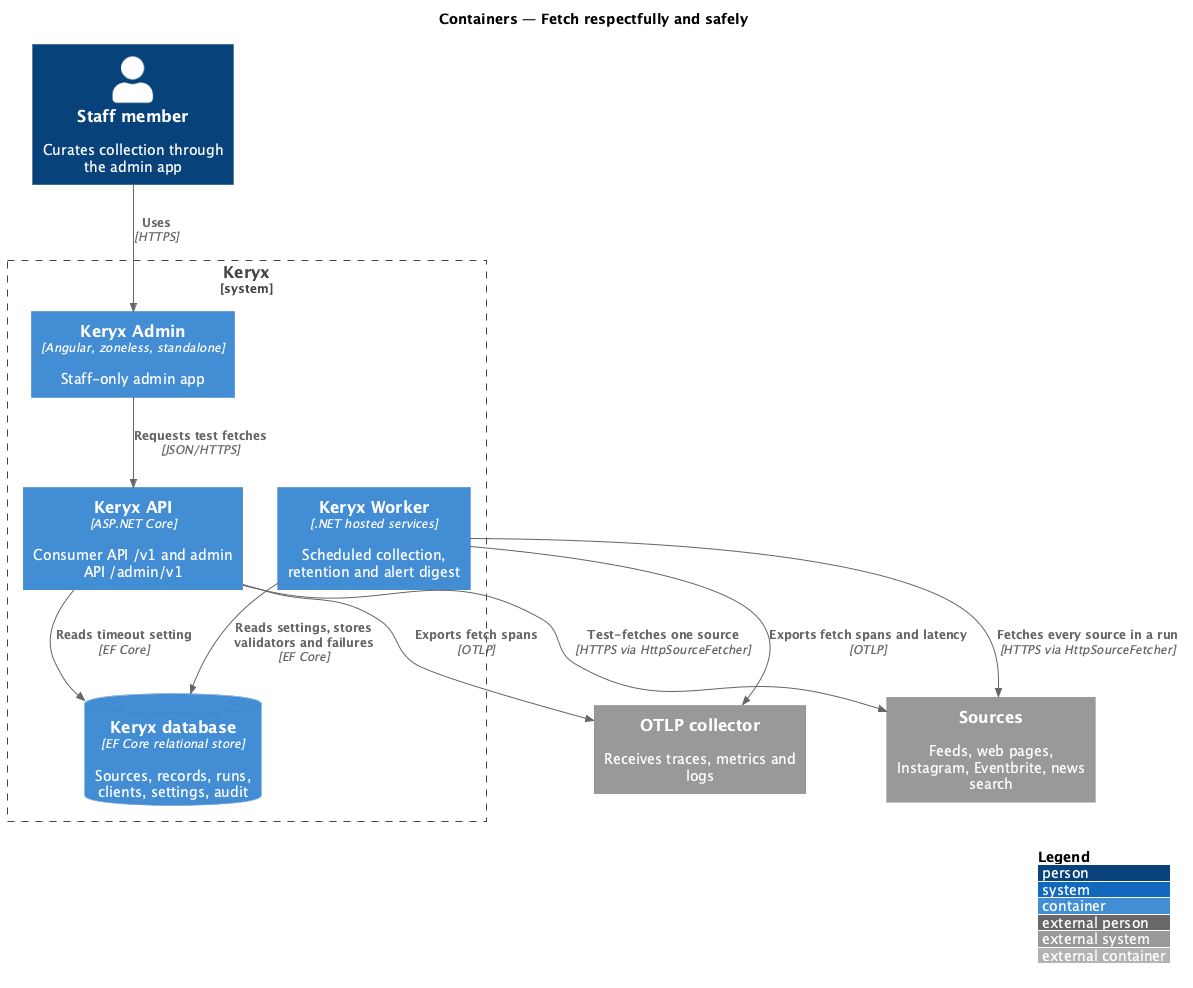

The diagram above was rendered by PlantUML. Its source (embedded in the PNG):
@startuml
!include <C4/C4_Container>
LAYOUT_WITH_LEGEND()
title Containers — Fetch respectfully and safely

Person(staff, "Staff member", "Curates collection through the admin app")
System_Ext(sources, "Sources", "Feeds, web pages, Instagram, Eventbrite, news search")
System_Ext(otel, "OTLP collector", "Receives traces, metrics and logs")
System_Boundary(keryx, "Keryx") {
  Container(spa, "Keryx Admin", "Angular, zoneless, standalone", "Staff-only admin app")
  Container(api, "Keryx API", "ASP.NET Core", "Consumer API /v1 and admin API /admin/v1")
  Container(worker, "Keryx Worker", ".NET hosted services", "Scheduled collection, retention and alert digest")
  ContainerDb(db, "Keryx database", "EF Core relational store", "Sources, records, runs, clients, settings, audit")
}
Rel(staff, spa, "Uses", "HTTPS")
Rel(spa, api, "Requests test fetches", "JSON/HTTPS")
Rel(api, sources, "Test-fetches one source", "HTTPS via HttpSourceFetcher")
Rel(worker, sources, "Fetches every source in a run", "HTTPS via HttpSourceFetcher")
Rel(api, db, "Reads timeout setting", "EF Core")
Rel(worker, db, "Reads settings, stores validators and failures", "EF Core")
Rel(api, otel, "Exports fetch spans", "OTLP")
Rel(worker, otel, "Exports fetch spans and latency", "OTLP")
@enduml